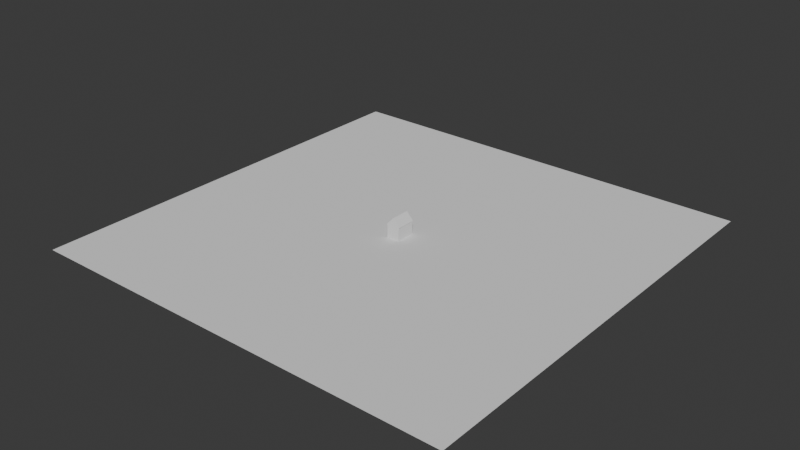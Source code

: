# Source: House.blend  (saved by Blender 4.3.34; exported with 4.5.12 LTS)
import bpy
from mathutils import Matrix  # noqa: F401  (used for matrix-valued properties, if any)

bpy.ops.wm.read_factory_settings(use_empty=True)
scene = bpy.context.scene
scene.name = 'Scene'

# ---- collections
col_collection = bpy.data.collections.new('Collection'); scene.collection.children.link(col_collection)

# ---- materials (node trees are filled in below, after node groups)
mat_walls = bpy.data.materials.new('Walls')
mat_walls.alpha_threshold = 0.0
mat_walls.roughness = 0.5
mat_walls.line_color = (0.0, 0.0, 0.0, 1.0)
mat_dach = bpy.data.materials.new('Dach')

# ---- material node trees
mat_walls.use_nodes = True; mat_walls.node_tree.nodes.clear()
_N = mat_walls.node_tree.nodes; _L = mat_walls.node_tree.links
n0 = _N.new('ShaderNodeOutputMaterial'); n0.name = 'Material Output'; n0.location = (300, 300)
n1 = _N.new('ShaderNodeBsdfPrincipled'); n1.name = 'Principled BSDF'; n1.location = (10, 300)
n1.inputs[3].default_value = 1.45
_L.new(n1.outputs[0], n0.inputs[0])
n0.is_active_output = True
mat_dach.use_nodes = True; mat_dach.node_tree.nodes.clear()
_N = mat_dach.node_tree.nodes; _L = mat_dach.node_tree.links
n0 = _N.new('ShaderNodeBsdfPrincipled'); n0.name = 'Principled BSDF'; n0.location = (10, 300)
n1 = _N.new('ShaderNodeOutputMaterial'); n1.name = 'Material Output'; n1.location = (300, 300)
_L.new(n0.outputs[0], n1.inputs[0])
n1.is_active_output = True

# ---- world
world_world = bpy.data.worlds.new('World'); scene.world = world_world
world_world.use_nodes = True; world_world.node_tree.nodes.clear()
_N = world_world.node_tree.nodes; _L = world_world.node_tree.links
n0 = _N.new('ShaderNodeOutputWorld'); n0.name = 'World Output'; n0.location = (300, 300)
n1 = _N.new('ShaderNodeBackground'); n1.name = 'Background'; n1.location = (10, 300)
n1.inputs[0].default_value = (0.05088, 0.05088, 0.05088, 1.0)
_L.new(n1.outputs[0], n0.inputs[0])
n0.is_active_output = True
world_world.color = (0.05088, 0.05088, 0.05088)
world_world.sun_shadow_jitter_overblur = 0.0

# ---- meshes
me_cube = bpy.data.meshes.new('Cube')
me_cube.from_pydata([(1.0, 1.5, 2.0), (1.0, 1.5, 0.0), (1.0, -1.5, 2.0), (1.0, -1.5, 0.0), (-1.0, 1.5, 2.0), (-1.0, 1.5, 0.0), (-1.0, -1.5, 2.0), (-1.0, -1.5, 0.0), (1.105, 1.5, 2.0), (1.105, -1.5, 2.0), (-1.105, 1.5, 2.0), (-1.105, -1.5, 2.0), (0.0, 1.5, 3.187), (0.0, -1.5, 3.187)], [], [(2, 0, 8, 9), (3, 2, 6, 7), (7, 6, 4, 5), (5, 1, 3, 7), (1, 0, 2, 3), (5, 4, 0, 1), (10, 11, 13, 12), (0, 4, 10, 8), (6, 2, 9, 11), (4, 6, 11, 10), (11, 9, 13), (8, 10, 12), (9, 8, 12, 13)])
me_cube.polygons.foreach_set('material_index', [0, 0, 0, 0, 0, 0, 1, 0, 0, 0, 1, 1, 1])
_uv = me_cube.uv_layers.new(name='UVMap')
_uv.uv.foreach_set('vector', [0.625, 0.75, 0.625, 0.5, 0.625, 0.5, 0.625, 0.75, 0.375, 0.75, 0.625, 0.75, 0.625, 1.0, 0.375, 1.0, 0.375, 0.0, 0.625, 0.0, 0.625, 0.25, 0.375, 0.25, 0.125, 0.5, 0.375, 0.5, 0.375, 0.75, 0.125, 0.75, 0.375, 0.5, 0.625, 0.5, 0.625, 0.75, 0.375, 0.75, 0.375, 0.25, 0.625, 0.25, 0.625, 0.5, 0.375, 0.5, 0.625, 0.25, 0.625, 0.0, 0.625, 0.0, 0.625, 0.25, 0.625, 0.5, 0.625, 0.25, 0.625, 0.25, 0.625, 0.5, 0.625, 1.0, 0.625, 0.75, 0.625, 0.75, 0.625, 1.0, 0.625, 0.25, 0.625, 0.0, 0.625, 0.0, 0.625, 0.25, 0.625, 1.0, 0.625, 0.75, 0.625, 1.0, 0.625, 0.5, 0.625, 0.25, 0.625, 0.5, 0.625, 0.75, 0.625, 0.5, 0.625, 0.5, 0.625, 0.75])
me_cube.materials.append(mat_walls)
me_cube.materials.append(mat_dach)
me_cube.use_mirror_vertex_groups = False
me_cube.update()
me_plane = bpy.data.meshes.new('Plane')
me_plane.from_pydata([(-33.33, -33.33, 0.0), (33.33, -33.33, 0.0), (-33.33, 33.33, 0.0), (33.33, 33.33, 0.0)], [], [(0, 1, 3, 2)])
_uv = me_plane.uv_layers.new(name='UVMap')
_uv.uv.foreach_set('vector', [0.0, 0.0, 1.0, 0.0, 1.0, 1.0, 0.0, 1.0])
me_plane.update()

# ---- objects
ob_cube = bpy.data.objects.new('Cube', me_cube)
ob_plane = bpy.data.objects.new('Plane', me_plane)

# ---- transforms, parenting, visibility, modifiers, constraints
ob_cube.location = (0.0, 0.0, 0.0)
ob_cube.lock_rotations_4d = False
ob_cube.empty_display_type = 'ARROWS'
ob_cube.lineart.crease_threshold = 0.0
ob_plane.location = (0.0, 0.0, 0.0)

# ---- collection membership
col_collection.objects.link(ob_cube)
col_collection.objects.link(ob_plane)

# ---- scene / render settings (as saved in the file)
scene.frame_start = 1; scene.frame_end = 250; scene.frame_set(1)
scene.render.engine = 'BLENDER_EEVEE_NEXT'
bpy.context.view_layer.update()

# ---- added for rendering (the .blend has no active camera and no usable light): camera, sun
cam_auto = bpy.data.cameras.new('AutoCamera')
cam_auto.lens = 50.0
cam_auto.sensor_width = 36.0
cam_auto.clip_end = 1531.57
ob_auto_camera = bpy.data.objects.new('AutoCamera', cam_auto)
scene.collection.objects.link(ob_auto_camera)
ob_auto_camera.location = (87.2693, -104.723, 71.4089)
ob_auto_camera.rotation_euler = (1.09748, -7.21219e-08, 0.694738)
scene.camera = ob_auto_camera
light_auto_sun = bpy.data.lights.new('AutoSun', 'SUN')
light_auto_sun.energy = 3.0
light_auto_sun.angle = 0.0523599
ob_auto_sun = bpy.data.objects.new('AutoSun', light_auto_sun)
scene.collection.objects.link(ob_auto_sun)
ob_auto_sun.rotation_euler = (0.872665, 0.174533, 0.523599)
bpy.context.view_layer.update()
